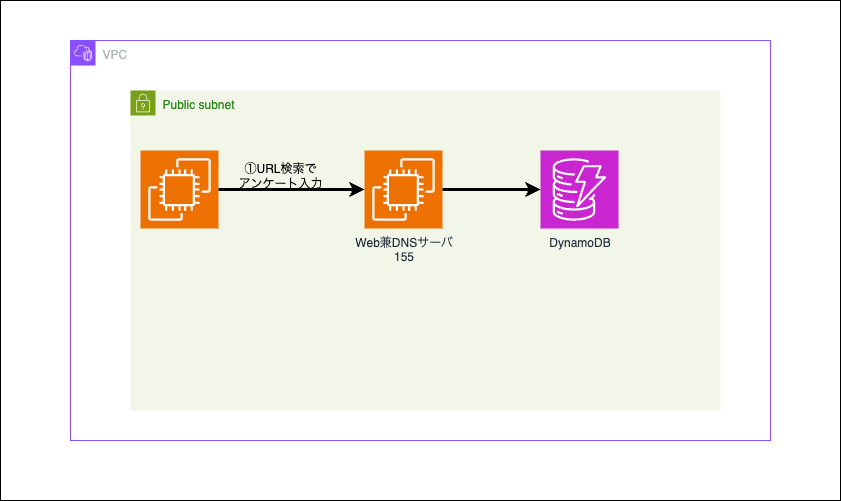

The diagram above was exported from draw.io. Its source (the exported page's mxGraphModel, read from the mxfile embedded in the PNG):
<mxGraphModel dx="946" dy="588" grid="1" gridSize="10" guides="1" tooltips="1" connect="1" arrows="1" fold="1" page="1" pageScale="1" pageWidth="827" pageHeight="1169" math="0" shadow="0">
  <root>
    <mxCell id="0" />
    <mxCell id="1" parent="0" />
    <mxCell id="DBvFQpQsUK5YaJ1mwUY1-11" value="" style="rounded=0;whiteSpace=wrap;html=1;" vertex="1" parent="1">
      <mxGeometry x="50" y="60" width="840" height="500" as="geometry" />
    </mxCell>
    <mxCell id="DBvFQpQsUK5YaJ1mwUY1-9" value="VPC" style="points=[[0,0],[0.25,0],[0.5,0],[0.75,0],[1,0],[1,0.25],[1,0.5],[1,0.75],[1,1],[0.75,1],[0.5,1],[0.25,1],[0,1],[0,0.75],[0,0.5],[0,0.25]];outlineConnect=0;gradientColor=none;html=1;whiteSpace=wrap;fontSize=12;fontStyle=0;container=1;pointerEvents=0;collapsible=0;recursiveResize=0;shape=mxgraph.aws4.group;grIcon=mxgraph.aws4.group_vpc2;strokeColor=#8C4FFF;fillColor=none;verticalAlign=top;align=left;spacingLeft=30;fontColor=#AAB7B8;dashed=0;" vertex="1" parent="1">
      <mxGeometry x="120" y="100" width="700" height="400" as="geometry" />
    </mxCell>
    <mxCell id="DBvFQpQsUK5YaJ1mwUY1-10" value="Public subnet" style="points=[[0,0],[0.25,0],[0.5,0],[0.75,0],[1,0],[1,0.25],[1,0.5],[1,0.75],[1,1],[0.75,1],[0.5,1],[0.25,1],[0,1],[0,0.75],[0,0.5],[0,0.25]];outlineConnect=0;gradientColor=none;html=1;whiteSpace=wrap;fontSize=12;fontStyle=0;container=1;pointerEvents=0;collapsible=0;recursiveResize=0;shape=mxgraph.aws4.group;grIcon=mxgraph.aws4.group_security_group;grStroke=0;strokeColor=#7AA116;fillColor=#F2F6E8;verticalAlign=top;align=left;spacingLeft=30;fontColor=#248814;dashed=0;" vertex="1" parent="DBvFQpQsUK5YaJ1mwUY1-9">
      <mxGeometry x="60" y="50" width="590" height="320" as="geometry" />
    </mxCell>
    <mxCell id="DBvFQpQsUK5YaJ1mwUY1-7" value="" style="sketch=0;points=[[0,0,0],[0.25,0,0],[0.5,0,0],[0.75,0,0],[1,0,0],[0,1,0],[0.25,1,0],[0.5,1,0],[0.75,1,0],[1,1,0],[0,0.25,0],[0,0.5,0],[0,0.75,0],[1,0.25,0],[1,0.5,0],[1,0.75,0]];outlineConnect=0;fontColor=#232F3E;fillColor=#ED7100;strokeColor=#ffffff;dashed=0;verticalLabelPosition=bottom;verticalAlign=top;align=center;html=1;fontSize=12;fontStyle=0;aspect=fixed;shape=mxgraph.aws4.resourceIcon;resIcon=mxgraph.aws4.ec2;" vertex="1" parent="DBvFQpQsUK5YaJ1mwUY1-10">
      <mxGeometry x="10" y="60" width="78" height="78" as="geometry" />
    </mxCell>
    <mxCell id="DBvFQpQsUK5YaJ1mwUY1-6" value="Web兼DNSサーバ&lt;br&gt;155" style="sketch=0;points=[[0,0,0],[0.25,0,0],[0.5,0,0],[0.75,0,0],[1,0,0],[0,1,0],[0.25,1,0],[0.5,1,0],[0.75,1,0],[1,1,0],[0,0.25,0],[0,0.5,0],[0,0.75,0],[1,0.25,0],[1,0.5,0],[1,0.75,0]];outlineConnect=0;fontColor=#232F3E;fillColor=#ED7100;strokeColor=#ffffff;dashed=0;verticalLabelPosition=bottom;verticalAlign=top;align=center;html=1;fontSize=12;fontStyle=0;aspect=fixed;shape=mxgraph.aws4.resourceIcon;resIcon=mxgraph.aws4.ec2;" vertex="1" parent="DBvFQpQsUK5YaJ1mwUY1-10">
      <mxGeometry x="234" y="60" width="78" height="78" as="geometry" />
    </mxCell>
    <mxCell id="DBvFQpQsUK5YaJ1mwUY1-8" value="" style="endArrow=classic;html=1;rounded=0;strokeWidth=3;exitX=1;exitY=0.5;exitDx=0;exitDy=0;exitPerimeter=0;entryX=0;entryY=0.5;entryDx=0;entryDy=0;entryPerimeter=0;" edge="1" parent="DBvFQpQsUK5YaJ1mwUY1-10" source="DBvFQpQsUK5YaJ1mwUY1-7" target="DBvFQpQsUK5YaJ1mwUY1-6">
      <mxGeometry width="50" height="50" relative="1" as="geometry">
        <mxPoint x="210" y="180" as="sourcePoint" />
        <mxPoint x="260" y="130" as="targetPoint" />
      </mxGeometry>
    </mxCell>
    <mxCell id="DBvFQpQsUK5YaJ1mwUY1-12" value="DynamoDB" style="sketch=0;points=[[0,0,0],[0.25,0,0],[0.5,0,0],[0.75,0,0],[1,0,0],[0,1,0],[0.25,1,0],[0.5,1,0],[0.75,1,0],[1,1,0],[0,0.25,0],[0,0.5,0],[0,0.75,0],[1,0.25,0],[1,0.5,0],[1,0.75,0]];outlineConnect=0;fontColor=#232F3E;fillColor=#C925D1;strokeColor=#ffffff;dashed=0;verticalLabelPosition=bottom;verticalAlign=top;align=center;html=1;fontSize=12;fontStyle=0;aspect=fixed;shape=mxgraph.aws4.resourceIcon;resIcon=mxgraph.aws4.dynamodb;" vertex="1" parent="DBvFQpQsUK5YaJ1mwUY1-10">
      <mxGeometry x="410" y="60" width="78" height="78" as="geometry" />
    </mxCell>
    <mxCell id="DBvFQpQsUK5YaJ1mwUY1-13" value="" style="endArrow=classic;html=1;rounded=0;strokeWidth=3;exitX=1;exitY=0.5;exitDx=0;exitDy=0;exitPerimeter=0;entryX=0;entryY=0.5;entryDx=0;entryDy=0;entryPerimeter=0;" edge="1" parent="DBvFQpQsUK5YaJ1mwUY1-10" source="DBvFQpQsUK5YaJ1mwUY1-6" target="DBvFQpQsUK5YaJ1mwUY1-12">
      <mxGeometry width="50" height="50" relative="1" as="geometry">
        <mxPoint x="350" y="90" as="sourcePoint" />
        <mxPoint x="432" y="90" as="targetPoint" />
      </mxGeometry>
    </mxCell>
    <mxCell id="DBvFQpQsUK5YaJ1mwUY1-14" value="①URL検索で&lt;br&gt;アンケート入力" style="text;html=1;align=center;verticalAlign=middle;whiteSpace=wrap;rounded=0;" vertex="1" parent="1">
      <mxGeometry x="260" y="220" width="140" height="30" as="geometry" />
    </mxCell>
  </root>
</mxGraphModel>